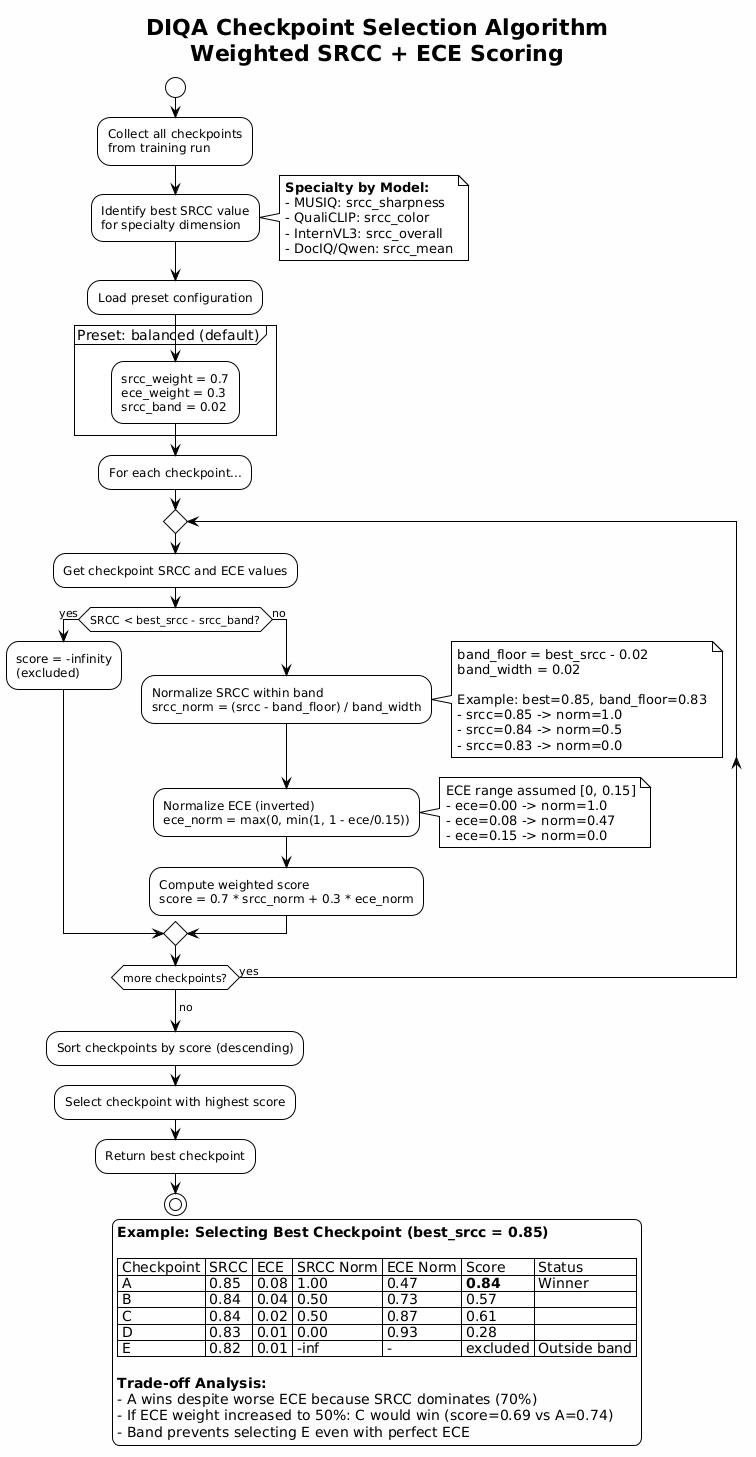

The diagram above was rendered by PlantUML. Its source (embedded in the PNG):
@startuml DIQA Checkpoint Selection
!theme plain
skinparam backgroundColor #FEFEFE

title DIQA Checkpoint Selection Algorithm\nWeighted SRCC + ECE Scoring

' ============================================================================
' ACTIVITY DIAGRAM: Checkpoint Selection Flow
' ============================================================================

start

:Collect all checkpoints
from training run;

:Identify best SRCC value
for specialty dimension;

note right
  **Specialty by Model:**
  - MUSIQ: srcc_sharpness
  - QualiCLIP: srcc_color
  - InternVL3: srcc_overall
  - DocIQ/Qwen: srcc_mean
end note

:Load preset configuration;

partition "Preset: balanced (default)" {
  :srcc_weight = 0.7
  ece_weight = 0.3
  srcc_band = 0.02;
}

:For each checkpoint...;

repeat
  :Get checkpoint SRCC and ECE values;

  if (SRCC < best_srcc - srcc_band?) then (yes)
    :score = -infinity
    (excluded);
  else (no)
    :Normalize SRCC within band
    srcc_norm = (srcc - band_floor) / band_width;

    note right
      band_floor = best_srcc - 0.02
      band_width = 0.02

      Example: best=0.85, band_floor=0.83
      - srcc=0.85 -> norm=1.0
      - srcc=0.84 -> norm=0.5
      - srcc=0.83 -> norm=0.0
    end note

    :Normalize ECE (inverted)
    ece_norm = max(0, min(1, 1 - ece/0.15));

    note right
      ECE range assumed [0, 0.15]
      - ece=0.00 -> norm=1.0
      - ece=0.08 -> norm=0.47
      - ece=0.15 -> norm=0.0
    end note

    :Compute weighted score
    score = 0.7 * srcc_norm + 0.3 * ece_norm;
  endif

repeat while (more checkpoints?) is (yes)
-> no;

:Sort checkpoints by score (descending);

:Select checkpoint with highest score;

:Return best checkpoint;

stop

' ============================================================================
' EXAMPLE CALCULATIONS
' ============================================================================

legend bottom
  **Example: Selecting Best Checkpoint (best_srcc = 0.85)**

  | Checkpoint | SRCC | ECE | SRCC Norm | ECE Norm | Score | Status |
  | A | 0.85 | 0.08 | 1.00 | 0.47 | **0.84** | Winner |
  | B | 0.84 | 0.04 | 0.50 | 0.73 | 0.57 | |
  | C | 0.84 | 0.02 | 0.50 | 0.87 | 0.61 | |
  | D | 0.83 | 0.01 | 0.00 | 0.93 | 0.28 | |
  | E | 0.82 | 0.01 | -inf | - | excluded | Outside band |

  **Trade-off Analysis:**
  - A wins despite worse ECE because SRCC dominates (70%)
  - If ECE weight increased to 50%: C would win (score=0.69 vs A=0.74)
  - Band prevents selecting E even with perfect ECE
endlegend

@enduml